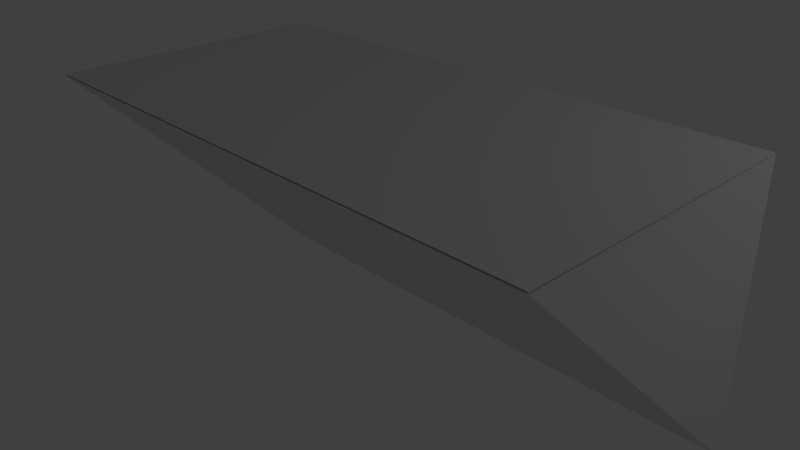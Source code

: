 # Source: bottom_point.blend  (saved by Blender 2.72.0; exported with 4.5.12 LTS)
import bpy
from mathutils import Matrix  # noqa: F401  (used for matrix-valued properties, if any)

bpy.ops.wm.read_factory_settings(use_empty=True)
scene = bpy.context.scene
scene.name = 'Scene'

# ---- collections
col_collection_1 = bpy.data.collections.new('Collection 1'); scene.collection.children.link(col_collection_1)

# ---- materials (node trees are filled in below, after node groups)
mat_attachment = bpy.data.materials.new('attachment')
mat_attachment.alpha_threshold = 0.0
mat_attachment.use_transparent_shadow = False
mat_attachment.roughness = 0.5
mat_gray = bpy.data.materials.new('gray')
mat_gray.alpha_threshold = 0.0
mat_gray.use_transparent_shadow = False
mat_gray.roughness = 0.5

# ---- material node trees

# ---- world
world_world = bpy.data.worlds.new('World'); scene.world = world_world
world_world.color = (0.05088, 0.05088, 0.05088)
world_world.use_sun_shadow = False
world_world.sun_shadow_jitter_overblur = 0.0
world_world.cycles.sampling_method = 'MANUAL'
world_world.cycles.sample_map_resolution = 256

# ---- cameras
cam_camera = bpy.data.cameras.new('Camera')
cam_camera.clip_end = 100.0
cam_camera.lens = 35.0
cam_camera.sensor_width = 32.0
cam_camera.sensor_height = 18.0
cam_camera.ortho_scale = 7.314
cam_camera.dof.focus_distance = 0.0
cam_camera.dof.aperture_fstop = 128.0

# ---- lights
light_lamp = bpy.data.lights.new('Lamp', 'POINT')
light_lamp.transmission_factor = 0.0
light_lamp.cutoff_distance = 30.0
light_lamp.energy = 100.0
light_lamp.shadow_buffer_clip_start = 1.001
light_lamp.shadow_soft_size = 0.1
light_lamp.shadow_maximum_resolution = 0.006
light_lamp.use_absolute_resolution = True
light_lamp.cycles.use_multiple_importance_sampling = False

# ---- meshes
me_cube_013 = bpy.data.meshes.new('Cube.013')
me_cube_013.from_pydata([(-1.0, -1.0, -1.011), (-1.0, 1.0, -1.011), (1.0, 1.0, -1.011), (1.0, -1.0, -1.011)], [], [(0, 1, 2, 3)])
_uv = me_cube_013.uv_layers.new(name='UVMap')
_uv.uv.foreach_set('vector', [1.0, 0.0, 1.0, 1.0, 5.96e-08, 1.0, 0.0, 8.941e-08])
me_cube_013.materials.append(mat_attachment)
me_cube_013.use_remesh_preserve_volume = False
me_cube_013.use_remesh_preserve_attributes = False
me_cube_013.use_mirror_vertex_groups = False
me_cube_013.update()
me_cube_012 = bpy.data.meshes.new('Cube.012')
me_cube_012.from_pydata([(-1.0, -1.0, -1.0), (-1.0, 1.0, -1.0), (1.0, 1.0, -1.0), (1.0, -1.0, -1.0), (-1.0, 1.0, 1.0), (1.0, 1.0, 1.0)], [], [(1, 0, 4), (4, 5, 2, 1), (5, 4, 0, 3), (0, 1, 2, 3), (2, 5, 3)])
_uv = me_cube_012.uv_layers.new(name='UVMap')
_uv.uv.foreach_set('vector', [0.7388, 0.2929, 1.0, 0.0, 1.0, 0.5858, 0.3694, 0.4142, 0.3694, 8.641e-08, 0.7388, 0.0, 0.7388, 0.4142, 0.0, 4.938e-08, 0.3694, 0.0, 0.3694, 0.5858, 4.404e-08, 0.5858, 0.3694, 0.5858, 0.3694, 1.0, 2.202e-08, 1.0, 0.0, 0.5858, 0.7388, 0.8284, 0.3694, 0.8284, 0.7388, 0.4142])
me_cube_012.materials.append(mat_gray)
me_cube_012.use_remesh_preserve_volume = False
me_cube_012.use_remesh_preserve_attributes = False
me_cube_012.use_mirror_vertex_groups = False
me_cube_012.update()

# ---- objects
ob_bottom_point_head_attach = bpy.data.objects.new('bottom_point_head_attach', me_cube_013)
ob_bottom_point = bpy.data.objects.new('bottom_point', me_cube_012)
ob_lamp = bpy.data.objects.new('Lamp', light_lamp)
ob_camera = bpy.data.objects.new('Camera', cam_camera)

# ---- transforms, parenting, visibility, modifiers, constraints
ob_bottom_point_head_attach.location = (0.0, 0.05224, -0.0688)
ob_bottom_point_head_attach.rotation_euler = (-0.0, 3.142, -0.0)
ob_bottom_point_head_attach.scale = (4.0, 2.0, 2.0)
ob_bottom_point_head_attach.lineart.crease_threshold = 0.0
ob_bottom_point.location = (0.0, 0.05224, -0.0688)
ob_bottom_point.rotation_euler = (-0.0, 3.142, -0.0)
ob_bottom_point.scale = (4.0, 2.0, 2.0)
ob_bottom_point.lineart.crease_threshold = 0.0
ob_lamp.location = (8.03, 4.395, 5.904)
ob_lamp.rotation_euler = (0.6503, 0.05522, 1.866)
ob_lamp.lock_rotations_4d = False
ob_lamp.empty_display_type = 'ARROWS'
ob_lamp.color = (0.0, 0.0, 0.0, 0.0)
ob_lamp.lineart.crease_threshold = 0.0
ob_camera.location = (7.481, -6.508, 5.344)
ob_camera.rotation_euler = (1.109, 0.01082, 0.8149)
ob_camera.lock_rotations_4d = False
ob_camera.empty_display_type = 'ARROWS'
ob_camera.color = (0.0, 0.0, 0.0, 0.0)
ob_camera.display_type = 'WIRE'
ob_camera.lineart.crease_threshold = 0.0

# ---- collection membership
col_collection_1.objects.link(ob_bottom_point_head_attach)
col_collection_1.objects.link(ob_bottom_point)
col_collection_1.objects.link(ob_lamp)
col_collection_1.objects.link(ob_camera)

# ---- scene / render settings (as saved in the file)
scene.camera = ob_camera
scene.frame_start = 1; scene.frame_end = 250; scene.frame_set(1)
scene.render.engine = 'BLENDER_EEVEE_NEXT'
scene.render.resolution_percentage = 50
scene.render.dither_intensity = 0.0
scene.cycles.use_denoising = False
scene.cycles.samples = 10
scene.cycles.sampling_pattern = 'TABULATED_SOBOL'
scene.cycles.light_sampling_threshold = 0.0
scene.cycles.use_adaptive_sampling = False
scene.cycles.use_light_tree = False
scene.cycles.blur_glossy = 0.0
scene.cycles.pixel_filter_type = 'GAUSSIAN'
scene.cycles.sample_clamp_indirect = 0.0
scene.view_settings.view_transform = 'Standard'
bpy.context.view_layer.update()
